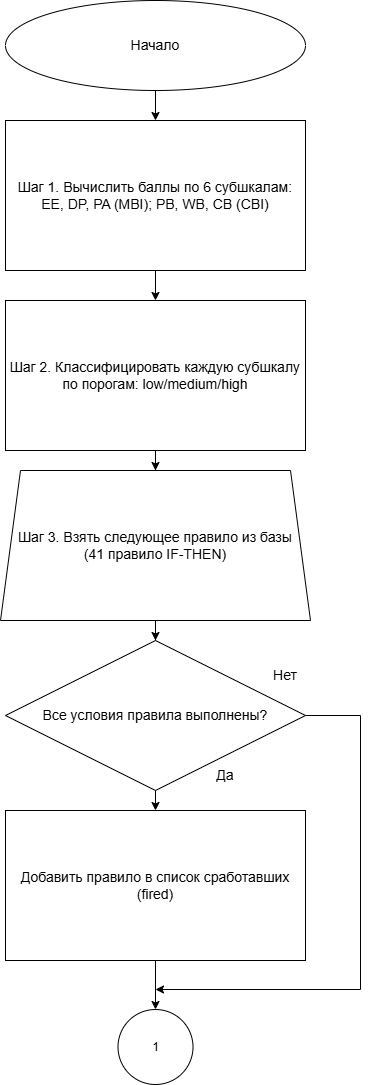

The diagram above was exported from draw.io. Its source (the exported page's mxGraphModel, read from the mxfile embedded in the PNG):
<mxGraphModel dx="2060" dy="1136" grid="1" gridSize="10" guides="1" tooltips="1" connect="1" arrows="1" fold="1" page="1" pageScale="1" pageWidth="827" pageHeight="1169" math="0" shadow="0">
  <root>
    <mxCell id="0" />
    <mxCell id="1" parent="0" />
    <mxCell id="ni53wWgoChjlMLfkKwrr-1" edge="1" parent="1" source="ni53wWgoChjlMLfkKwrr-2" style="edgeStyle=orthogonalEdgeStyle;rounded=0;orthogonalLoop=1;jettySize=auto;html=1;entryX=0.5;entryY=0;entryDx=0;entryDy=0;fontSize=14;" target="ni53wWgoChjlMLfkKwrr-4">
      <mxGeometry relative="1" as="geometry" />
    </mxCell>
    <mxCell id="ni53wWgoChjlMLfkKwrr-2" parent="1" style="ellipse;whiteSpace=wrap;html=1;fontSize=14;" value="Начало" vertex="1">
      <mxGeometry height="90" width="300" x="365" y="30" as="geometry" />
    </mxCell>
    <mxCell id="ni53wWgoChjlMLfkKwrr-3" edge="1" parent="1" source="ni53wWgoChjlMLfkKwrr-4" style="edgeStyle=orthogonalEdgeStyle;rounded=0;orthogonalLoop=1;jettySize=auto;html=1;entryX=0.5;entryY=0;entryDx=0;entryDy=0;fontSize=14;" target="ni53wWgoChjlMLfkKwrr-6">
      <mxGeometry relative="1" as="geometry" />
    </mxCell>
    <mxCell id="ni53wWgoChjlMLfkKwrr-4" parent="1" style="rounded=0;whiteSpace=wrap;html=1;fontSize=14;" value="Шаг 1. Вычислить баллы по 6 субшкалам:&lt;div&gt;EE, DP, PA (MBI); PB, WB, CB (CBI)&lt;/div&gt;" vertex="1">
      <mxGeometry height="150" width="300" x="365" y="150" as="geometry" />
    </mxCell>
    <mxCell id="ni53wWgoChjlMLfkKwrr-5" edge="1" parent="1" source="ni53wWgoChjlMLfkKwrr-6" style="edgeStyle=orthogonalEdgeStyle;rounded=0;orthogonalLoop=1;jettySize=auto;html=1;entryX=0.5;entryY=0;entryDx=0;entryDy=0;fontSize=14;" target="ni53wWgoChjlMLfkKwrr-10">
      <mxGeometry relative="1" as="geometry" />
    </mxCell>
    <mxCell id="ni53wWgoChjlMLfkKwrr-6" parent="1" style="rounded=0;whiteSpace=wrap;html=1;fontSize=14;" value="Шаг 2. Классифицировать каждую субшкалу&lt;br&gt;&lt;div&gt;по порогам: low/medium/high&lt;/div&gt;" vertex="1">
      <mxGeometry height="150" width="300" x="365" y="330" as="geometry" />
    </mxCell>
    <mxCell id="ni53wWgoChjlMLfkKwrr-7" edge="1" parent="1" source="ni53wWgoChjlMLfkKwrr-8" style="edgeStyle=orthogonalEdgeStyle;rounded=0;orthogonalLoop=1;jettySize=auto;html=1;entryX=0.5;entryY=0;entryDx=0;entryDy=0;" target="ni53wWgoChjlMLfkKwrr-16">
      <mxGeometry relative="1" as="geometry" />
    </mxCell>
    <mxCell id="ni53wWgoChjlMLfkKwrr-8" parent="1" style="rounded=0;whiteSpace=wrap;html=1;fontSize=14;" value="Добавить правило в список сработавших&lt;div&gt;(fired)&lt;/div&gt;" vertex="1">
      <mxGeometry height="150" width="300" x="365" y="840" as="geometry" />
    </mxCell>
    <mxCell id="ni53wWgoChjlMLfkKwrr-9" edge="1" parent="1" source="ni53wWgoChjlMLfkKwrr-10" style="edgeStyle=orthogonalEdgeStyle;rounded=0;orthogonalLoop=1;jettySize=auto;html=1;entryX=0.5;entryY=0;entryDx=0;entryDy=0;fontSize=14;" target="ni53wWgoChjlMLfkKwrr-13">
      <mxGeometry relative="1" as="geometry" />
    </mxCell>
    <mxCell id="ni53wWgoChjlMLfkKwrr-10" parent="1" style="shape=trapezoid;perimeter=trapezoidPerimeter;whiteSpace=wrap;html=1;fixedSize=1;fontSize=14;" value="Шаг 3. Взять следующее правило из базы&lt;div&gt;(41 правило IF-THEN)&lt;/div&gt;" vertex="1">
      <mxGeometry height="150" width="310" x="360" y="500" as="geometry" />
    </mxCell>
    <mxCell id="ni53wWgoChjlMLfkKwrr-11" edge="1" parent="1" source="ni53wWgoChjlMLfkKwrr-13" style="edgeStyle=orthogonalEdgeStyle;rounded=0;orthogonalLoop=1;jettySize=auto;html=1;exitX=0.5;exitY=1;exitDx=0;exitDy=0;entryX=0.5;entryY=0;entryDx=0;entryDy=0;fontSize=14;" target="ni53wWgoChjlMLfkKwrr-8">
      <mxGeometry relative="1" as="geometry" />
    </mxCell>
    <mxCell id="ni53wWgoChjlMLfkKwrr-12" edge="1" parent="1" source="ni53wWgoChjlMLfkKwrr-13" style="edgeStyle=orthogonalEdgeStyle;rounded=0;orthogonalLoop=1;jettySize=auto;html=1;fontSize=14;">
      <mxGeometry relative="1" as="geometry">
        <Array as="points">
          <mxPoint x="720" y="745" />
        </Array>
        <mxPoint x="515" y="1019" as="targetPoint" />
      </mxGeometry>
    </mxCell>
    <mxCell id="ni53wWgoChjlMLfkKwrr-13" parent="1" style="rhombus;whiteSpace=wrap;html=1;fontSize=14;" value="Все условия правила выполнены?" vertex="1">
      <mxGeometry height="150" width="300" x="365" y="670" as="geometry" />
    </mxCell>
    <mxCell id="ni53wWgoChjlMLfkKwrr-14" parent="1" style="text;html=1;whiteSpace=wrap;strokeColor=none;fillColor=none;align=center;verticalAlign=middle;rounded=0;fontSize=14;" value="Да" vertex="1">
      <mxGeometry height="30" width="60" x="555" y="790" as="geometry" />
    </mxCell>
    <mxCell id="ni53wWgoChjlMLfkKwrr-15" parent="1" style="text;html=1;whiteSpace=wrap;strokeColor=none;fillColor=none;align=center;verticalAlign=middle;rounded=0;fontSize=14;" value="Нет" vertex="1">
      <mxGeometry height="30" width="60" x="615" y="690" as="geometry" />
    </mxCell>
    <mxCell id="ni53wWgoChjlMLfkKwrr-16" parent="1" style="ellipse;whiteSpace=wrap;html=1;aspect=fixed;" value="1" vertex="1">
      <mxGeometry height="75" width="75" x="477.5" y="1039" as="geometry" />
    </mxCell>
  </root>
</mxGraphModel>